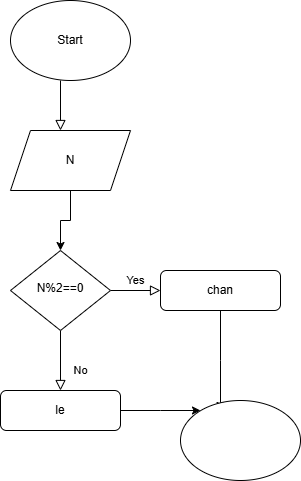

The diagram above was exported from draw.io. Its source (the exported page's mxGraphModel, read from the mxfile embedded in the PNG):
<mxGraphModel dx="880" dy="468" grid="1" gridSize="10" guides="1" tooltips="1" connect="1" arrows="1" fold="1" page="1" pageScale="1" pageWidth="827" pageHeight="1169" math="0" shadow="0">
  <root>
    <mxCell id="WIyWlLk6GJQsqaUBKTNV-0" />
    <mxCell id="WIyWlLk6GJQsqaUBKTNV-1" parent="WIyWlLk6GJQsqaUBKTNV-0" />
    <mxCell id="WIyWlLk6GJQsqaUBKTNV-2" value="" style="rounded=0;html=1;jettySize=auto;orthogonalLoop=1;fontSize=11;endArrow=block;endFill=0;endSize=8;strokeWidth=1;shadow=0;labelBackgroundColor=none;edgeStyle=orthogonalEdgeStyle;" parent="WIyWlLk6GJQsqaUBKTNV-1" edge="1">
      <mxGeometry relative="1" as="geometry">
        <mxPoint x="220" y="120" as="sourcePoint" />
        <mxPoint x="220" y="170" as="targetPoint" />
      </mxGeometry>
    </mxCell>
    <mxCell id="WIyWlLk6GJQsqaUBKTNV-8" value="No" style="rounded=0;html=1;jettySize=auto;orthogonalLoop=1;fontSize=11;endArrow=block;endFill=0;endSize=8;strokeWidth=1;shadow=0;labelBackgroundColor=none;edgeStyle=orthogonalEdgeStyle;" parent="WIyWlLk6GJQsqaUBKTNV-1" source="WIyWlLk6GJQsqaUBKTNV-10" target="WIyWlLk6GJQsqaUBKTNV-11" edge="1">
      <mxGeometry x="0.3333" y="20" relative="1" as="geometry">
        <mxPoint as="offset" />
      </mxGeometry>
    </mxCell>
    <mxCell id="WIyWlLk6GJQsqaUBKTNV-9" value="Yes" style="edgeStyle=orthogonalEdgeStyle;rounded=0;html=1;jettySize=auto;orthogonalLoop=1;fontSize=11;endArrow=block;endFill=0;endSize=8;strokeWidth=1;shadow=0;labelBackgroundColor=none;" parent="WIyWlLk6GJQsqaUBKTNV-1" source="WIyWlLk6GJQsqaUBKTNV-10" target="WIyWlLk6GJQsqaUBKTNV-12" edge="1">
      <mxGeometry y="10" relative="1" as="geometry">
        <mxPoint as="offset" />
      </mxGeometry>
    </mxCell>
    <mxCell id="WIyWlLk6GJQsqaUBKTNV-10" value="&lt;font style=&quot;vertical-align: inherit;&quot;&gt;&lt;font style=&quot;vertical-align: inherit;&quot;&gt;N%2==0&lt;/font&gt;&lt;/font&gt;" style="rhombus;whiteSpace=wrap;html=1;shadow=0;fontFamily=Helvetica;fontSize=12;align=center;strokeWidth=1;spacing=6;spacingTop=-4;" parent="WIyWlLk6GJQsqaUBKTNV-1" vertex="1">
      <mxGeometry x="170" y="290" width="100" height="80" as="geometry" />
    </mxCell>
    <mxCell id="bhqrpJF1LUokb5sxcLUd-4" style="edgeStyle=orthogonalEdgeStyle;rounded=0;orthogonalLoop=1;jettySize=auto;html=1;exitX=1;exitY=0.5;exitDx=0;exitDy=0;" edge="1" parent="WIyWlLk6GJQsqaUBKTNV-1" source="WIyWlLk6GJQsqaUBKTNV-11">
      <mxGeometry relative="1" as="geometry">
        <mxPoint x="360" y="450" as="targetPoint" />
      </mxGeometry>
    </mxCell>
    <mxCell id="WIyWlLk6GJQsqaUBKTNV-11" value="&lt;font style=&quot;vertical-align: inherit;&quot;&gt;&lt;font style=&quot;vertical-align: inherit;&quot;&gt;le&lt;/font&gt;&lt;/font&gt;" style="rounded=1;whiteSpace=wrap;html=1;fontSize=12;glass=0;strokeWidth=1;shadow=0;" parent="WIyWlLk6GJQsqaUBKTNV-1" vertex="1">
      <mxGeometry x="160" y="430" width="120" height="40" as="geometry" />
    </mxCell>
    <mxCell id="bhqrpJF1LUokb5sxcLUd-3" style="edgeStyle=orthogonalEdgeStyle;rounded=0;orthogonalLoop=1;jettySize=auto;html=1;exitX=0.5;exitY=1;exitDx=0;exitDy=0;" edge="1" parent="WIyWlLk6GJQsqaUBKTNV-1" source="WIyWlLk6GJQsqaUBKTNV-12">
      <mxGeometry relative="1" as="geometry">
        <mxPoint x="380" y="450" as="targetPoint" />
      </mxGeometry>
    </mxCell>
    <mxCell id="WIyWlLk6GJQsqaUBKTNV-12" value="&lt;font style=&quot;vertical-align: inherit;&quot;&gt;&lt;font style=&quot;vertical-align: inherit;&quot;&gt;chan&lt;/font&gt;&lt;/font&gt;" style="rounded=1;whiteSpace=wrap;html=1;fontSize=12;glass=0;strokeWidth=1;shadow=0;" parent="WIyWlLk6GJQsqaUBKTNV-1" vertex="1">
      <mxGeometry x="320" y="310" width="120" height="40" as="geometry" />
    </mxCell>
    <mxCell id="bhqrpJF1LUokb5sxcLUd-0" value="&lt;font style=&quot;vertical-align: inherit;&quot;&gt;&lt;font style=&quot;vertical-align: inherit;&quot;&gt;Start&lt;/font&gt;&lt;/font&gt;" style="ellipse;whiteSpace=wrap;html=1;" vertex="1" parent="WIyWlLk6GJQsqaUBKTNV-1">
      <mxGeometry x="170" y="40" width="120" height="80" as="geometry" />
    </mxCell>
    <mxCell id="bhqrpJF1LUokb5sxcLUd-2" style="edgeStyle=orthogonalEdgeStyle;rounded=0;orthogonalLoop=1;jettySize=auto;html=1;exitX=0.5;exitY=1;exitDx=0;exitDy=0;entryX=0.5;entryY=0;entryDx=0;entryDy=0;" edge="1" parent="WIyWlLk6GJQsqaUBKTNV-1" source="bhqrpJF1LUokb5sxcLUd-1" target="WIyWlLk6GJQsqaUBKTNV-10">
      <mxGeometry relative="1" as="geometry" />
    </mxCell>
    <mxCell id="bhqrpJF1LUokb5sxcLUd-1" value="&lt;font style=&quot;vertical-align: inherit;&quot;&gt;&lt;font style=&quot;vertical-align: inherit;&quot;&gt;N&lt;/font&gt;&lt;/font&gt;" style="shape=parallelogram;perimeter=parallelogramPerimeter;whiteSpace=wrap;html=1;fixedSize=1;" vertex="1" parent="WIyWlLk6GJQsqaUBKTNV-1">
      <mxGeometry x="170" y="170" width="120" height="60" as="geometry" />
    </mxCell>
    <mxCell id="bhqrpJF1LUokb5sxcLUd-5" value="" style="ellipse;whiteSpace=wrap;html=1;" vertex="1" parent="WIyWlLk6GJQsqaUBKTNV-1">
      <mxGeometry x="340" y="440" width="120" height="80" as="geometry" />
    </mxCell>
  </root>
</mxGraphModel>